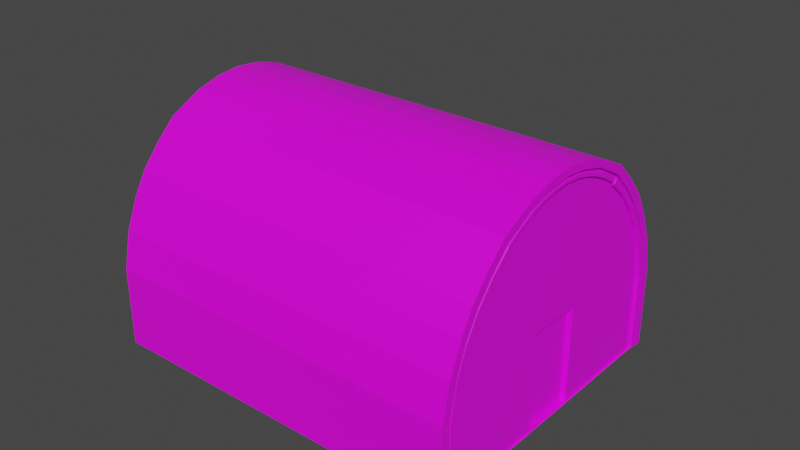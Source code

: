 # Source: 2.blend  (saved by Blender 2.93.21; exported with 4.5.12 LTS)
import bpy
from mathutils import Matrix  # noqa: F401  (used for matrix-valued properties, if any)

bpy.ops.wm.read_factory_settings(use_empty=True)
scene = bpy.context.scene
scene.name = 'Scene'

# ---- collections
col_collection = bpy.data.collections.new('Collection'); scene.collection.children.link(col_collection)

# ---- images (referenced by path relative to the original .blend; pixels are not part of the script)
import os
ASSET_DIR = os.environ.get("B2B_ASSET_DIR", "")  # directory of the original .blend (textures are referenced by path, not embedded)
HERE = os.path.dirname(os.path.abspath(__file__))  # packed textures are extracted next to this script under _unpacked/

def load_image(name, relpath, width, height, colorspace="sRGB"):
    """Load a texture the original file referenced (path relative to the .blend, or extracted next to this script)."""
    p = next((c for c in (os.path.join(HERE, relpath), os.path.join(ASSET_DIR, relpath)) if relpath and os.path.exists(c)), "")
    if p:
        img = bpy.data.images.load(p, check_existing=True)
        img.name = name
    else:  # same state as the original file: an image datablock whose file is absent (Cycles renders it pink)
        img = bpy.data.images.new(name, width, height)
        img.source = "FILE"
        img.filepath = "//" + (relpath or name)
    img.colorspace_settings.name = colorspace
    return img
img_vafi_metallikon_epifaneion_bg_jpg = load_image('vafi-metallikon-epifaneion-bg.jpg', 'vafi-metallikon-epifaneion-bg.jpg', 1024, 1024, 'sRGB')
img_jpg = load_image('доски.jpg', 'доски.jpg', 1024, 1024, 'sRGB')
img_png = load_image('текстура земли.png', 'текстура земли.png', 1024, 1024, 'sRGB')
img_2022_12_03_173741_png = load_image('Снимок экрана 2022-12-03 173741.png', 'Снимок экрана 2022-12-03 173741.png', 1024, 1024, 'sRGB')
img_doora_png = load_image('doora.png', 'doora.png', 1024, 1024, 'sRGB')

# ---- materials (node trees are filled in below, after node groups)
mat_material_001 = bpy.data.materials.new('Material.001')
mat_material_001.use_transparent_shadow = False
mat_material = bpy.data.materials.new('Material')
mat_material.alpha_threshold = 0.0
mat_material.use_transparent_shadow = False
mat_material.line_color = (0.0, 0.0, 0.0, 1.0)
mat_material_002 = bpy.data.materials.new('Material.002')
mat_material_002.use_transparent_shadow = False
mat_material_004 = bpy.data.materials.new('Material.004')
mat_material_004.use_transparent_shadow = False
mat_x = bpy.data.materials.new('Материал')
mat_x.use_transparent_shadow = False
mat_001 = bpy.data.materials.new('Материал.001')
mat_001.use_transparent_shadow = False

# ---- material node trees
mat_material_001.use_nodes = True; mat_material_001.node_tree.nodes.clear()
_N = mat_material_001.node_tree.nodes; _L = mat_material_001.node_tree.links
n0 = _N.new('ShaderNodeBsdfPrincipled'); n0.name = 'Principled BSDF'; n0.location = (10, 300)
n0.distribution = 'GGX'
n0.subsurface_method = 'RANDOM_WALK_SKIN'
n0.inputs[3].default_value = 1.45
n0.inputs[27].default_value = (0.0, 0.0, 0.0, 1.0)
n0.inputs[28].default_value = 1.0
n1 = _N.new('ShaderNodeOutputMaterial'); n1.name = 'Material Output'; n1.location = (300, 300)
n2 = _N.new('ShaderNodeTexImage'); n2.name = 'Image Texture'; n2.location = (-364, 83)
n2.image = img_vafi_metallikon_epifaneion_bg_jpg
_L.new(n0.outputs[0], n1.inputs[0])
_L.new(n2.outputs[0], n0.inputs[0])
n1.is_active_output = True
mat_material.use_nodes = True; mat_material.node_tree.nodes.clear()
_N = mat_material.node_tree.nodes; _L = mat_material.node_tree.links
n0 = _N.new('ShaderNodeOutputMaterial'); n0.name = 'Material Output'; n0.location = (300, 300)
n1 = _N.new('ShaderNodeBsdfPrincipled'); n1.name = 'Principled BSDF'; n1.location = (10, 300)
n1.distribution = 'GGX'
n1.subsurface_method = 'BURLEY'
n1.inputs[2].default_value = 0.4
n1.inputs[3].default_value = 1.45
n1.inputs[27].default_value = (0.0, 0.0, 0.0, 1.0)
n1.inputs[28].default_value = 1.0
n2 = _N.new('ShaderNodeTexImage'); n2.name = 'Image Texture'; n2.location = (-325, 230)
n2.image = img_jpg
_L.new(n1.outputs[0], n0.inputs[0])
_L.new(n2.outputs[0], n1.inputs[0])
n0.is_active_output = True
mat_material_002.use_nodes = True; mat_material_002.node_tree.nodes.clear()
_N = mat_material_002.node_tree.nodes; _L = mat_material_002.node_tree.links
n0 = _N.new('ShaderNodeBsdfPrincipled'); n0.name = 'Principled BSDF'; n0.location = (10, 300)
n0.distribution = 'GGX'
n0.subsurface_method = 'BURLEY'
n0.inputs[3].default_value = 1.45
n0.inputs[27].default_value = (0.0, 0.0, 0.0, 1.0)
n0.inputs[28].default_value = 1.0
n1 = _N.new('ShaderNodeOutputMaterial'); n1.name = 'Material Output'; n1.location = (300, 300)
n2 = _N.new('ShaderNodeTexImage'); n2.name = 'Image Texture'; n2.location = (-392, 283)
n2.image = img_png
_L.new(n0.outputs[0], n1.inputs[0])
_L.new(n2.outputs[0], n0.inputs[0])
n1.is_active_output = True
mat_material_004.use_nodes = True; mat_material_004.node_tree.nodes.clear()
_N = mat_material_004.node_tree.nodes; _L = mat_material_004.node_tree.links
n0 = _N.new('ShaderNodeOutputMaterial'); n0.name = 'Material Output'; n0.location = (309, 293)
n1 = _N.new('ShaderNodeBsdfPrincipled'); n1.name = 'Principled BSDF'; n1.location = (10, 300)
n1.distribution = 'GGX'
n1.subsurface_method = 'BURLEY'
n1.inputs[3].default_value = 1.45
n1.inputs[27].default_value = (0.0, 0.0, 0.0, 1.0)
n1.inputs[28].default_value = 1.0
n2 = _N.new('ShaderNodeTexImage'); n2.name = 'Image Texture'; n2.location = (-389, 293)
n2.image = img_2022_12_03_173741_png
_L.new(n1.outputs[0], n0.inputs[0])
_L.new(n2.outputs[0], n1.inputs[0])
n0.is_active_output = True
mat_x.use_nodes = True; mat_x.node_tree.nodes.clear()
_N = mat_x.node_tree.nodes; _L = mat_x.node_tree.links
n0 = _N.new('ShaderNodeBsdfPrincipled'); n0.name = 'Principled BSDF'; n0.location = (10, 300)
n0.distribution = 'GGX'
n0.subsurface_method = 'BURLEY'
n0.inputs[3].default_value = 1.45
n0.inputs[27].default_value = (0.0, 0.0, 0.0, 1.0)
n0.inputs[28].default_value = 1.0
n1 = _N.new('ShaderNodeOutputMaterial'); n1.name = 'Material Output'; n1.location = (300, 300)
n2 = _N.new('ShaderNodeTexImage'); n2.name = 'Изображение-текстура'; n2.location = (-361, 254)
n2.image = img_vafi_metallikon_epifaneion_bg_jpg
_L.new(n0.outputs[0], n1.inputs[0])
_L.new(n2.outputs[0], n0.inputs[0])
n1.is_active_output = True
mat_001.use_nodes = True; mat_001.node_tree.nodes.clear()
_N = mat_001.node_tree.nodes; _L = mat_001.node_tree.links
n0 = _N.new('ShaderNodeBsdfPrincipled'); n0.name = 'Principled BSDF'; n0.location = (10, 300)
n0.distribution = 'GGX'
n0.subsurface_method = 'BURLEY'
n0.inputs[3].default_value = 1.45
n0.inputs[27].default_value = (0.0, 0.0, 0.0, 1.0)
n0.inputs[28].default_value = 1.0
n1 = _N.new('ShaderNodeOutputMaterial'); n1.name = 'Material Output'; n1.location = (300, 300)
n2 = _N.new('ShaderNodeTexImage'); n2.name = 'Изображение-текстура'; n2.location = (-299, 198)
n2.image = img_doora_png
_L.new(n0.outputs[0], n1.inputs[0])
_L.new(n2.outputs[0], n0.inputs[0])
n1.is_active_output = True

# ---- world
world_world = bpy.data.worlds.new('World'); scene.world = world_world
world_world.use_nodes = True; world_world.node_tree.nodes.clear()
_N = world_world.node_tree.nodes; _L = world_world.node_tree.links
n0 = _N.new('ShaderNodeOutputWorld'); n0.name = 'World Output'; n0.location = (300, 300)
n1 = _N.new('ShaderNodeBackground'); n1.name = 'Background'; n1.location = (10, 300)
n1.inputs[0].default_value = (0.05088, 0.05088, 0.05088, 1.0)
_L.new(n1.outputs[0], n0.inputs[0])
n0.is_active_output = True
world_world.color = (0.05088, 0.05088, 0.05088)
world_world.use_sun_shadow = False
world_world.sun_shadow_jitter_overblur = 0.0

# ---- meshes
me_cube = bpy.data.meshes.new('Cube')
me_cube.from_pydata([(0.07132, -2.715, 1.521), (0.07132, -2.715, -0.01847), (0.07132, -2.858, 1.521), (0.07132, -2.858, -0.01847), (-0.07132, -2.715, 1.521), (-0.07132, -2.715, -0.01847), (-0.07132, -2.858, 1.521), (-0.07132, -2.858, -0.01847), (0.07132, -1.53, 3.939), (-0.07132, -1.53, 3.939), (0.07132, -1.459, 3.816), (-0.07132, -1.459, 3.816), (-0.07132, -2.582, 2.197), (0.07132, -2.582, 2.197), (0.07132, -2.715, 2.232), (-0.07132, -2.715, 2.232), (-0.07132, -2.162, 3.085), (0.07132, -2.265, 3.164), (0.07132, -2.162, 3.085), (-0.07132, -2.265, 3.164), (-0.07132, -1.842, 3.474), (0.07132, -1.929, 3.575), (0.07132, -1.842, 3.474), (-0.07132, -1.929, 3.575), (0.07132, -2.404, 2.665), (-0.07132, -2.522, 2.722), (-0.07132, -2.404, 2.665), (0.07132, -2.522, 2.722), (0.05376, -1.543, 3.913), (-0.05376, -1.538, 3.907), (0.05376, -1.489, 3.82), (-0.05376, -1.484, 3.814), (0.05376, -0.9601, 4.241), (-0.05376, -0.9601, 4.241), (0.05376, -0.9193, 4.142), (-0.05376, -0.9193, 4.142), (-0.05376, -1.213, 3.995), (0.05376, -1.213, 3.995), (0.05376, -1.26, 4.091), (-0.05376, -1.26, 4.091), (0.05376, 0.0, 4.437), (-0.05376, 0.0, 4.437), (0.05376, 0.0, 4.338), (-0.05376, 0.0, 4.338), (-0.05376, -0.6357, 4.242), (-0.05376, -0.3292, 4.315), (0.05376, -0.3292, 4.315), (0.05376, -0.6357, 4.242), (0.05376, -0.3428, 4.414), (0.05376, -0.6629, 4.342), (-0.05376, -0.6629, 4.342), (-0.05376, -0.3428, 4.414)], [], [(22, 20, 11, 10), (3, 2, 6, 7), (7, 6, 4, 5), (5, 1, 3, 7), (1, 0, 2, 3), (5, 4, 0, 1), (10, 11, 9, 8), (23, 21, 8, 9), (20, 23, 9, 11), (21, 22, 10, 8), (2, 0, 13, 14), (4, 6, 15, 12), (6, 2, 14, 15), (0, 4, 12, 13), (27, 24, 18, 17), (26, 25, 19, 16), (25, 27, 17, 19), (24, 26, 16, 18), (17, 18, 22, 21), (16, 19, 23, 20), (19, 17, 21, 23), (18, 16, 20, 22), (13, 12, 26, 24), (15, 14, 27, 25), (12, 15, 25, 26), (14, 13, 24, 27), (30, 28, 29, 31), (46, 45, 43, 42), (37, 36, 35, 34), (38, 37, 34, 32), (36, 39, 33, 35), (39, 38, 32, 33), (29, 28, 38, 39), (31, 29, 39, 36), (28, 30, 37, 38), (30, 31, 36, 37), (48, 46, 42, 40), (45, 51, 41, 43), (51, 48, 40, 41), (33, 32, 49, 50), (50, 49, 48, 51), (35, 33, 50, 44), (44, 50, 51, 45), (32, 34, 47, 49), (49, 47, 46, 48), (34, 35, 44, 47), (47, 44, 45, 46)])
_uv = me_cube.uv_layers.new(name='UVMap')
_uv.uv.foreach_set('vector', [0.27, 0.1831, 0.2869, 0.1829, 0.2869, 0.2938, 0.2701, 0.294, 0.1929, 0.6132, 0.1927, 0.257, 0.2095, 0.2569, 0.2097, 0.6131, 0.1496, 1.0, 0.09299, 0.6495, 0.109, 0.6388, 0.1657, 0.9894, 0.1818, 0.4238, 0.1818, 0.458, 0.1657, 0.458, 0.1657, 0.4239, 0.08283, 0.01064, 0.02617, 0.3612, 0.01016, 0.3505, 0.06681, 0.0, 0.2363, 0.6014, 0.2363, 0.2452, 0.2531, 0.2452, 0.2531, 0.6014, 0.1657, 0.4238, 0.1657, 0.3896, 0.1819, 0.3896, 0.1819, 0.4238, 0.27, 0.1246, 0.2531, 0.1246, 0.2532, 0.0, 0.27, 7.932e-05, 0.1352, 0.1291, 0.1217, 0.1125, 0.1531, 0.0, 0.1657, 0.02276, 0.03888, 0.8875, 0.05237, 0.8709, 0.08283, 0.9772, 0.07026, 1.0, 0.01016, 0.3505, 0.02617, 0.3612, 0.01627, 0.525, 0.0, 0.523, 0.109, 0.6388, 0.09299, 0.6495, 0.08283, 0.477, 0.09909, 0.475, 0.2095, 0.2569, 0.1927, 0.257, 0.1927, 0.1014, 0.2096, 0.1012, 0.2531, 0.2452, 0.2363, 0.2452, 0.2363, 0.0971, 0.2531, 0.0971, 0.003746, 0.649, 0.01909, 0.6447, 0.03073, 0.7585, 0.01631, 0.7689, 0.1019, 0.3553, 0.08657, 0.351, 0.09913, 0.2311, 0.1136, 0.2415, 0.27, 0.3436, 0.2532, 0.3435, 0.2531, 0.2407, 0.27, 0.2408, 0.2701, 0.0001409, 0.2869, 0.0, 0.2869, 0.08345, 0.27, 0.08359, 0.01631, 0.7689, 0.03073, 0.7585, 0.05237, 0.8709, 0.03888, 0.8875, 0.1136, 0.2415, 0.09913, 0.2311, 0.1217, 0.1125, 0.1352, 0.1291, 0.27, 0.2408, 0.2531, 0.2407, 0.2531, 0.1246, 0.27, 0.1246, 0.27, 0.08359, 0.2869, 0.08345, 0.2869, 0.1829, 0.27, 0.1831, 0.2531, 0.0971, 0.2363, 0.0971, 0.2363, 0.0, 0.2531, 0.0, 0.2096, 0.1012, 0.1927, 0.1014, 0.1929, 0.0001326, 0.2097, 0.0, 0.09909, 0.475, 0.08283, 0.477, 0.08657, 0.351, 0.1019, 0.3553, 0.0, 0.523, 0.01627, 0.525, 0.01909, 0.6447, 0.003746, 0.649, 0.2097, 0.3921, 0.222, 0.3904, 0.222, 0.4163, 0.2097, 0.4179, 0.2997, 0.2999, 0.3124, 0.2999, 0.3125, 0.3772, 0.2998, 0.3772, 0.2997, 0.0753, 0.3124, 0.07529, 0.3124, 0.1526, 0.2997, 0.1526, 0.2149, 0.07812, 0.2275, 0.08126, 0.2224, 0.1592, 0.2097, 0.1578, 0.1832, 0.3092, 0.1707, 0.3122, 0.1657, 0.2325, 0.1783, 0.2312, 0.2997, 0.3068, 0.287, 0.3068, 0.2869, 0.2264, 0.2996, 0.2264, 0.2997, 0.386, 0.287, 0.3866, 0.287, 0.3068, 0.2997, 0.3068, 0.1927, 0.3849, 0.1802, 0.3896, 0.1707, 0.3122, 0.1832, 0.3092, 0.2238, 0.0, 0.2363, 0.004879, 0.2275, 0.08126, 0.2149, 0.07812, 0.2998, 0.0, 0.3125, 0.0008881, 0.3124, 0.07529, 0.2997, 0.0753, 0.2144, 0.3111, 0.226, 0.3063, 0.2363, 0.3826, 0.2252, 0.3904, 0.1823, 0.08412, 0.1706, 0.07926, 0.1816, 0.0, 0.1927, 0.007926, 0.2997, 0.07575, 0.287, 0.07577, 0.287, 1.845e-05, 0.2997, 0.0, 0.2996, 0.2264, 0.2869, 0.2264, 0.2869, 0.1521, 0.2996, 0.152, 0.2996, 0.152, 0.2869, 0.1521, 0.287, 0.07577, 0.2997, 0.07575, 0.1783, 0.2312, 0.1657, 0.2325, 0.1662, 0.1574, 0.1783, 0.1592, 0.1783, 0.1592, 0.1662, 0.1574, 0.1706, 0.07926, 0.1823, 0.08412, 0.2097, 0.1578, 0.2224, 0.1592, 0.2223, 0.2313, 0.2101, 0.2329, 0.2101, 0.2329, 0.2223, 0.2313, 0.226, 0.3063, 0.2144, 0.3111, 0.2997, 0.1526, 0.3124, 0.1526, 0.3124, 0.2245, 0.2997, 0.2245, 0.2997, 0.2245, 0.3124, 0.2245, 0.3124, 0.2999, 0.2997, 0.2999])
me_cube.materials.append(mat_material_001)
me_cube.use_remesh_preserve_volume = False
me_cube.use_remesh_preserve_attributes = False
me_cube.use_mirror_vertex_groups = False
me_cube.update()
me_001 = bpy.data.meshes.new('Куб.001')
me_001.from_pydata([(-1.417, -2.561, 2.586), (-1.417, -2.525, 2.675), (-1.417, -2.472, 2.551), (-1.417, -2.437, 2.639), (-0.04169, -2.561, 2.586), (-0.04169, -2.525, 2.675), (-0.04169, -2.472, 2.551), (-0.04169, -2.437, 2.639)], [], [(0, 1, 3, 2), (2, 3, 7, 6), (6, 7, 5, 4), (4, 5, 1, 0), (2, 6, 4, 0), (7, 3, 1, 5)])
_uv = me_001.uv_layers.new(name='UVКарта')
_uv.uv.foreach_set('vector', [0.3125, 0.06918, 0.3125, 0.1384, 0.25, 0.1384, 0.25, 0.06918, 0.125, 0.0, 0.1875, 0.0, 0.1875, 1.0, 0.125, 1.0, 0.3125, 0.06918, 0.25, 0.06918, 0.25, 0.0, 0.3125, 1.733e-07, 0.0, 1.083e-08, 0.0625, 0.0, 0.0625, 1.0, 1.566e-07, 1.0, 0.1875, 1.0, 0.1875, 1.083e-08, 0.25, 0.0, 0.25, 1.0, 0.0625, 1.0, 0.0625, 0.0, 0.125, 0.0, 0.125, 1.0])
me_001.materials.append(mat_material_001)
me_001.use_remesh_fix_poles = True
me_001.use_remesh_preserve_attributes = False
me_001.use_mirror_x = True
me_001.update()
me_cube_001 = bpy.data.meshes.new('Cube.001')
me_cube_001.from_pydata([(-7.228, 0.0, 4.491), (0.07132, 0.0, 4.491), (0.07132, -0.4494, 4.445), (-7.228, -0.4494, 4.445), (-7.228, -0.9738, 4.304), (0.07132, -0.9738, 4.304), (0.07132, -2.867, 1.521), (0.07132, -2.867, -0.02146), (-7.228, -2.867, 1.521), (-7.228, -2.867, -0.02146), (0.07132, -1.567, 3.975), (-7.228, -1.567, 3.975), (0.07132, -2.715, 2.232), (-7.228, -2.715, 2.232), (0.07132, -2.274, 3.173), (-7.228, -2.274, 3.173), (0.07132, -1.938, 3.584), (-7.228, -1.938, 3.584), (-7.228, -2.531, 2.731), (0.07132, -2.531, 2.731), (-7.228, 0.0, 4.636), (0.07132, 0.0, 4.636), (0.07132, -0.4819, 4.59), (-7.228, -0.4819, 4.59), (-7.228, -0.9932, 4.449), (0.07132, -0.9932, 4.449), (0.07132, -3.038, 1.548), (0.07132, -3.038, -0.02146), (-7.228, -3.038, 1.548), (-7.228, -3.038, -0.02146), (0.07132, -1.645, 4.12), (-7.228, -1.645, 4.12), (0.07132, -2.886, 2.279), (-7.228, -2.886, 2.279), (0.07132, -2.392, 3.319), (-7.228, -2.392, 3.319), (0.07132, -2.043, 3.729), (-7.228, -2.043, 3.729), (-7.228, -2.642, 2.876), (0.07132, -2.642, 2.876), (-1.462, 0.0, 4.491), (-2.995, 0.0, 4.491), (-4.528, 0.0, 4.491), (-6.061, 0.0, 4.491), (-1.462, -0.4494, 4.445), (-2.995, -0.4494, 4.445), (-4.528, -0.4494, 4.445), (-6.061, -0.4494, 4.445), (-1.462, -0.9738, 4.304), (-2.995, -0.9738, 4.304), (-4.528, -0.9738, 4.304), (-6.061, -0.9738, 4.304), (-1.462, -2.867, 1.521), (-2.995, -2.867, 1.521), (-4.528, -2.867, 1.521), (-6.061, -2.867, 1.521), (-6.061, -2.867, -0.02146), (-4.528, -2.867, -0.02146), (-2.995, -2.867, -0.02146), (-1.462, -2.867, -0.02146), (-1.462, -1.567, 3.975), (-2.995, -1.567, 3.975), (-4.528, -1.567, 3.975), (-6.061, -1.567, 3.975), (-1.462, -2.715, 2.232), (-2.995, -2.715, 2.232), (-4.528, -2.715, 2.232), (-6.061, -2.715, 2.232), (-1.462, -2.274, 3.173), (-2.995, -2.274, 3.173), (-4.528, -2.274, 3.173), (-6.061, -2.274, 3.173), (-1.462, -1.938, 3.584), (-2.995, -1.938, 3.584), (-4.528, -1.938, 3.584), (-6.061, -1.938, 3.584), (-1.462, -2.531, 2.731), (-2.995, -2.531, 2.731), (-4.528, -2.531, 2.731), (-6.061, -2.531, 2.731), (-1.462, 0.0, 4.636), (-2.995, 0.0, 4.636), (-4.528, 0.0, 4.636), (-6.061, 0.0, 4.636), (-1.462, -0.4819, 4.59), (-2.995, -0.4819, 4.59), (-4.528, -0.4819, 4.59), (-6.061, -0.4819, 4.59), (-1.462, -0.9932, 4.449), (-2.995, -0.9932, 4.449), (-4.528, -0.9932, 4.449), (-6.061, -0.9932, 4.449), (-1.462, -3.038, 1.548), (-2.995, -3.038, 1.548), (-4.528, -3.038, 1.548), (-6.061, -3.038, 1.548), (-6.061, -3.038, -0.02146), (-4.528, -3.038, -0.02146), (-2.995, -3.038, -0.02146), (-1.462, -3.038, -0.02146), (-1.462, -1.645, 4.12), (-2.995, -1.645, 4.12), (-4.528, -1.645, 4.12), (-6.061, -1.645, 4.12), (-1.462, -2.886, 2.279), (-2.995, -2.886, 2.279), (-4.528, -2.886, 2.279), (-6.061, -2.886, 2.279), (-1.462, -2.392, 3.319), (-2.995, -2.392, 3.319), (-4.528, -2.392, 3.319), (-6.061, -2.392, 3.319), (-1.462, -2.043, 3.729), (-2.995, -2.043, 3.729), (-4.528, -2.043, 3.729), (-6.061, -2.043, 3.729), (-1.462, -2.642, 2.876), (-2.995, -2.642, 2.876), (-4.528, -2.642, 2.876), (-6.061, -2.642, 2.876)], [], [(60, 48, 5, 10), (44, 40, 1, 2), (48, 44, 2, 5), (56, 9, 8, 55), (72, 60, 10, 16), (52, 64, 12, 6), (76, 68, 14, 19), (68, 72, 16, 14), (64, 76, 19, 12), (100, 30, 25, 88), (84, 22, 21, 80), (88, 25, 22, 84), (96, 95, 28, 29), (112, 36, 30, 100), (92, 26, 32, 104), (116, 39, 34, 108), (108, 34, 36, 112), (104, 32, 39, 116), (13, 8, 28, 33), (2, 1, 21, 22), (11, 17, 37, 31), (6, 12, 32, 26), (8, 9, 29, 28), (18, 13, 33, 38), (7, 6, 26, 27), (15, 18, 38, 35), (4, 11, 31, 24), (12, 19, 39, 32), (10, 5, 25, 30), (19, 14, 34, 39), (59, 7, 27, 99), (0, 3, 23, 20), (17, 15, 35, 37), (5, 2, 22, 25), (16, 10, 30, 36), (3, 4, 24, 23), (14, 16, 36, 34), (9, 56, 96, 29), (56, 57, 97, 96), (57, 58, 98, 97), (58, 59, 99, 98), (33, 107, 119, 38), (107, 106, 118, 119), (106, 105, 117, 118), (105, 104, 116, 117), (35, 111, 115, 37), (111, 110, 114, 115), (110, 109, 113, 114), (109, 108, 112, 113), (38, 119, 111, 35), (119, 118, 110, 111), (118, 117, 109, 110), (117, 116, 108, 109), (28, 95, 107, 33), (95, 94, 106, 107), (94, 93, 105, 106), (93, 92, 104, 105), (37, 115, 103, 31), (115, 114, 102, 103), (114, 113, 101, 102), (113, 112, 100, 101), (27, 26, 92, 99), (99, 92, 93, 98), (98, 93, 94, 97), (97, 94, 95, 96), (24, 91, 87, 23), (91, 90, 86, 87), (90, 89, 85, 86), (89, 88, 84, 85), (23, 87, 83, 20), (87, 86, 82, 83), (86, 85, 81, 82), (85, 84, 80, 81), (31, 103, 91, 24), (103, 102, 90, 91), (102, 101, 89, 90), (101, 100, 88, 89), (13, 18, 79, 67), (67, 79, 78, 66), (66, 78, 77, 65), (65, 77, 76, 64), (15, 17, 75, 71), (71, 75, 74, 70), (70, 74, 73, 69), (69, 73, 72, 68), (18, 15, 71, 79), (79, 71, 70, 78), (78, 70, 69, 77), (77, 69, 68, 76), (8, 13, 67, 55), (55, 67, 66, 54), (54, 66, 65, 53), (53, 65, 64, 52), (17, 11, 63, 75), (75, 63, 62, 74), (74, 62, 61, 73), (73, 61, 60, 72), (7, 59, 52, 6), (59, 58, 53, 52), (58, 57, 54, 53), (57, 56, 55, 54), (4, 3, 47, 51), (51, 47, 46, 50), (50, 46, 45, 49), (49, 45, 44, 48), (3, 0, 43, 47), (47, 43, 42, 46), (46, 42, 41, 45), (45, 41, 40, 44), (11, 4, 51, 63), (63, 51, 50, 62), (62, 50, 49, 61), (61, 49, 48, 60)])
_uv = me_cube_001.uv_layers.new(name='UVMap')
_uv.uv.foreach_set('vector', [-2.985, -0.9157, -2.985, -0.3307, -4.052, -0.3307, -4.052, -0.9157, -2.985, 0.1492, -2.985, 0.5414, -4.052, 0.5414, -4.052, 0.1492, -2.985, -0.3307, -2.985, 0.1492, -4.052, 0.1492, -4.052, -0.3307, 0.1865, -0.7345, 1.253, -0.7345, 1.253, 0.5786, 0.1865, 0.5786, -2.985, 3.832, -2.985, 4.253, -4.052, 4.253, -4.052, 3.832, -2.985, 1.854, -2.985, 2.496, -4.052, 2.496, -4.052, 1.854, -2.985, 2.964, -2.985, 3.402, -4.052, 3.402, -4.052, 2.964, -2.985, 3.402, -2.985, 3.832, -4.052, 3.832, -4.052, 3.402, -2.985, 2.496, -2.985, 2.964, -4.052, 2.964, -4.052, 2.496, 0.625, 0.8, 0.625, 0.75, 0.625, 0.75, 0.625, 0.8, 0.625, 0.8, 0.625, 0.75, 0.625, 0.75, 0.625, 0.8, 0.625, 0.8, 0.625, 0.75, 0.625, 0.75, 0.625, 0.8, 0.375, 0.95, 0.625, 0.95, 0.625, 1.0, 0.375, 1.0, 0.625, 0.8, 0.625, 0.75, 0.625, 0.75, 0.625, 0.8, 0.625, 0.8, 0.625, 0.75, 0.625, 0.75, 0.625, 0.8, 0.625, 0.8, 0.625, 0.75, 0.625, 0.75, 0.625, 0.8, 0.625, 0.8, 0.625, 0.75, 0.625, 0.75, 0.625, 0.8, 0.625, 0.8, 0.625, 0.75, 0.625, 0.75, 0.625, 0.8, 0.625, 1.0, 0.625, 1.0, 0.625, 1.0, 0.625, 1.0, 0.625, 0.75, 0.625, 0.75, 0.625, 0.75, 0.625, 0.75, 0.625, 1.0, 0.625, 1.0, 0.625, 1.0, 0.625, 1.0, 0.625, 0.75, 0.625, 0.75, 0.625, 0.75, 0.625, 0.75, 0.625, 1.0, 0.375, 1.0, 0.375, 1.0, 0.625, 1.0, 0.625, 1.0, 0.625, 1.0, 0.625, 1.0, 0.625, 1.0, 0.375, 0.75, 0.625, 0.75, 0.625, 0.75, 0.375, 0.75, 0.625, 1.0, 0.625, 1.0, 0.625, 1.0, 0.625, 1.0, 0.625, 1.0, 0.625, 1.0, 0.625, 1.0, 0.625, 1.0, 0.625, 0.75, 0.625, 0.75, 0.625, 0.75, 0.625, 0.75, 0.625, 0.75, 0.625, 0.75, 0.625, 0.75, 0.625, 0.75, 0.625, 0.75, 0.625, 0.75, 0.625, 0.75, 0.625, 0.75, 0.375, 0.8, 0.375, 0.75, 0.375, 0.75, 0.375, 0.8, 0.625, 1.0, 0.625, 1.0, 0.625, 1.0, 0.625, 1.0, 0.625, 1.0, 0.625, 1.0, 0.625, 1.0, 0.625, 1.0, 0.625, 0.75, 0.625, 0.75, 0.625, 0.75, 0.625, 0.75, 0.625, 0.75, 0.625, 0.75, 0.625, 0.75, 0.625, 0.75, 0.625, 1.0, 0.625, 1.0, 0.625, 1.0, 0.625, 1.0, 0.625, 0.75, 0.625, 0.75, 0.625, 0.75, 0.625, 0.75, 0.375, 1.0, 0.375, 0.95, 0.375, 0.95, 0.375, 1.0, 0.375, 0.95, 0.375, 0.9, 0.375, 0.9, 0.375, 0.95, 0.375, 0.9, 0.375, 0.85, 0.375, 0.85, 0.375, 0.9, 0.375, 0.85, 0.375, 0.8, 0.375, 0.8, 0.375, 0.85, 0.625, 1.0, 0.625, 0.95, 0.625, 0.95, 0.625, 1.0, 0.625, 0.95, 0.625, 0.9, 0.625, 0.9, 0.625, 0.95, 0.625, 0.9, 0.625, 0.85, 0.625, 0.85, 0.625, 0.9, 0.625, 0.85, 0.625, 0.8, 0.625, 0.8, 0.625, 0.85, 0.625, 1.0, 0.625, 0.95, 0.625, 0.95, 0.625, 1.0, 0.625, 0.95, 0.625, 0.9, 0.625, 0.9, 0.625, 0.95, 0.625, 0.9, 0.625, 0.85, 0.625, 0.85, 0.625, 0.9, 0.625, 0.85, 0.625, 0.8, 0.625, 0.8, 0.625, 0.85, 0.625, 1.0, 0.625, 0.95, 0.625, 0.95, 0.625, 1.0, 0.625, 0.95, 0.625, 0.9, 0.625, 0.9, 0.625, 0.95, 0.625, 0.9, 0.625, 0.85, 0.625, 0.85, 0.625, 0.9, 0.625, 0.85, 0.625, 0.8, 0.625, 0.8, 0.625, 0.85, 0.625, 1.0, 0.625, 0.95, 0.625, 0.95, 0.625, 1.0, 0.625, 0.95, 0.625, 0.9, 0.625, 0.9, 0.625, 0.95, 0.625, 0.9, 0.625, 0.85, 0.625, 0.85, 0.625, 0.9, 0.625, 0.85, 0.625, 0.8, 0.625, 0.8, 0.625, 0.85, 0.625, 1.0, 0.625, 0.95, 0.625, 0.95, 0.625, 1.0, 0.625, 0.95, 0.625, 0.9, 0.625, 0.9, 0.625, 0.95, 0.625, 0.9, 0.625, 0.85, 0.625, 0.85, 0.625, 0.9, 0.625, 0.85, 0.625, 0.8, 0.625, 0.8, 0.625, 0.85, 0.375, 0.75, 0.625, 0.75, 0.625, 0.8, 0.375, 0.8, 0.375, 0.8, 0.625, 0.8, 0.625, 0.85, 0.375, 0.85, 0.375, 0.85, 0.625, 0.85, 0.625, 0.9, 0.375, 0.9, 0.375, 0.9, 0.625, 0.9, 0.625, 0.95, 0.375, 0.95, 0.625, 1.0, 0.625, 0.95, 0.625, 0.95, 0.625, 1.0, 0.625, 0.95, 0.625, 0.9, 0.625, 0.9, 0.625, 0.95, 0.625, 0.9, 0.625, 0.85, 0.625, 0.85, 0.625, 0.9, 0.625, 0.85, 0.625, 0.8, 0.625, 0.8, 0.625, 0.85, 0.625, 1.0, 0.625, 0.95, 0.625, 0.95, 0.625, 1.0, 0.625, 0.95, 0.625, 0.9, 0.625, 0.9, 0.625, 0.95, 0.625, 0.9, 0.625, 0.85, 0.625, 0.85, 0.625, 0.9, 0.625, 0.85, 0.625, 0.8, 0.625, 0.8, 0.625, 0.85, 0.625, 1.0, 0.625, 0.95, 0.625, 0.95, 0.625, 1.0, 0.625, 0.95, 0.625, 0.9, 0.625, 0.9, 0.625, 0.95, 0.625, 0.9, 0.625, 0.85, 0.625, 0.85, 0.625, 0.9, 0.625, 0.85, 0.625, 0.8, 0.625, 0.8, 0.625, 0.85, 1.253, 1.22, 1.253, 1.689, 0.1865, 1.689, 0.1865, 1.22, 1.079, 0.1409, 1.079, 0.6096, 0.01177, 0.6096, 0.01177, 0.1409, -0.994, 2.381, -0.994, 2.85, -2.061, 2.85, -2.061, 2.381, -3.014, -0.4341, -3.014, -0.9027, -1.947, -0.9027, -1.947, -0.4341, 1.253, 2.126, 1.253, 2.556, 0.1865, 2.556, 0.1865, 2.126, 1.079, 1.047, 1.079, 1.477, 0.01177, 1.477, 0.01177, 1.047, -0.994, 3.287, -0.994, 3.717, -2.061, 3.717, -2.061, 3.287, -3.014, -1.341, -3.014, -1.77, -1.947, -1.77, -1.947, -1.341, 1.253, 1.689, 1.253, 2.126, 0.1865, 2.126, 0.1865, 1.689, 1.079, 0.6096, 1.079, 1.047, 0.01177, 1.047, 0.01177, 0.6096, -0.994, 2.85, -0.994, 3.287, -2.061, 3.287, -2.061, 2.85, -3.014, -0.9027, -3.014, -1.341, -1.947, -1.341, -1.947, -0.9027, 1.253, 0.5786, 1.253, 1.22, 0.1865, 1.22, 0.1865, 0.5786, 1.079, -0.5004, 1.079, 0.1409, 0.01177, 0.1409, 0.01177, -0.5004, -0.994, 1.74, -0.994, 2.381, -2.061, 2.381, -2.061, 1.74, -3.014, 0.2073, -3.014, -0.4341, -1.947, -0.4341, -1.947, 0.2073, 1.253, 2.556, 1.253, 2.977, 0.1865, 2.977, 0.1865, 2.556, 1.079, 1.477, 1.079, 1.898, 0.01177, 1.898, 0.01177, 1.477, -0.994, 3.717, -0.994, 4.138, -2.061, 4.138, -2.061, 3.717, -3.014, -1.77, -3.014, -2.192, -1.947, -2.192, -1.947, -1.77, -4.052, 0.5414, -2.985, 0.5414, -2.985, 1.854, -4.052, 1.854, -1.947, 1.52, -3.014, 1.52, -3.014, 0.2073, -1.947, 0.2073, -2.061, 0.4265, -0.994, 0.4265, -0.994, 1.74, -2.061, 1.74, 0.01177, -1.813, 1.079, -1.813, 1.079, -0.5004, 0.01177, -0.5004, 1.253, -1.607, 1.253, -1.127, 0.1865, -1.127, 0.1865, -1.607, 1.079, -2.686, 1.079, -2.206, 0.01177, -2.206, 0.01177, -2.686, -0.994, -0.4456, -0.994, 0.03432, -2.061, 0.03432, -2.061, -0.4456, -3.014, 2.392, -3.014, 1.913, -1.947, 1.913, -1.947, 2.392, 1.253, -1.127, 1.253, -0.7345, 0.1865, -0.7345, 0.1865, -1.127, 1.079, -2.206, 1.079, -1.813, 0.01177, -1.813, 0.01177, -2.206, -0.994, 0.03432, -0.994, 0.4265, -2.061, 0.4265, -2.061, 0.03432, -3.014, 1.913, -3.014, 1.52, -1.947, 1.52, -1.947, 1.913, 1.253, -2.192, 1.253, -1.607, 0.1865, -1.607, 0.1865, -2.192, 1.079, -3.271, 1.079, -2.686, 0.01177, -2.686, 0.01177, -3.271, -0.994, -1.031, -0.994, -0.4456, -2.061, -0.4456, -2.061, -1.031, -3.014, 2.977, -3.014, 2.392, -1.947, 2.392, -1.947, 2.977])
me_cube_001.materials.append(mat_material)
me_cube_001.materials.append(mat_material_002)
me_cube_001.use_remesh_preserve_volume = False
me_cube_001.use_remesh_preserve_attributes = False
me_cube_001.use_mirror_vertex_groups = False
me_cube_001.update()
me_cube_002 = bpy.data.meshes.new('Cube.002')
me_cube_002.from_pydata([(-7.296, 2.847, 0.0), (0.05006, 2.847, 0.0), (-7.296, 0.0, 0.0), (0.05006, 0.0, 0.0), (-7.296, -2.847, 0.0), (0.05006, -2.847, 0.0)], [], [(2, 3, 1, 0), (2, 4, 5, 3)])
me_cube_002.polygons.foreach_set('material_index', [1, 1])
_uv = me_cube_002.uv_layers.new(name='UVMap')
_uv.uv.foreach_set('vector', [0.001214, 0.5043, 0.9934, 0.5043, 0.9934, 1.008, 0.001214, 1.008, 0.001214, 0.5043, 0.001214, 0.0003728, 0.9934, 0.0003727, 0.9934, 0.5043])
me_cube_002.materials.append(mat_material)
me_cube_002.materials.append(mat_material_002)
me_cube_002.use_remesh_preserve_volume = False
me_cube_002.use_remesh_preserve_attributes = False
me_cube_002.use_mirror_vertex_groups = False
me_cube_002.update()
me_cube_004 = bpy.data.meshes.new('Cube.004')
me_cube_004.from_pydata([(0.07132, -0.4494, 4.445), (0.07132, -0.9738, 4.304), (0.07132, -2.867, 1.521), (0.07132, -2.867, -0.02146), (0.07132, -1.567, 3.975), (0.07132, -2.715, 2.232), (0.07132, -2.274, 3.173), (0.07132, -1.938, 3.584), (0.07132, -2.531, 2.731), (0.07132, 0.0, 4.491), (0.07132, 0.4494, 4.445), (0.07132, 0.9738, 4.304), (0.07132, 2.867, 1.521), (0.07132, 2.867, -0.02146), (0.07132, 1.567, 3.975), (0.07132, 2.715, 2.232), (0.07132, 2.274, 3.173), (0.07132, 1.938, 3.584), (0.07132, 2.531, 2.731), (0.07132, -2.791, 1.877), (0.07132, 2.791, 1.877), (0.07132, 0.579, 1.877), (0.07132, -0.579, 1.877), (0.07132, 0.5566, -0.02146), (0.07132, -0.5775, -0.02146), (0.3213, -1.567, 3.975), (0.3213, -0.9738, 4.304), (0.3213, -0.4494, 4.445), (0.3213, 0.0, 4.491), (0.3213, -2.867, 1.521), (0.3213, -2.867, -0.02146), (0.3213, -1.938, 3.584), (0.3213, -2.791, 1.877), (0.3213, -2.715, 2.232), (0.3213, -2.531, 2.731), (0.3213, -2.274, 3.173), (0.3213, 1.567, 3.975), (0.3213, 0.9738, 4.304), (0.3213, 0.4494, 4.445), (0.3213, 2.867, 1.521), (0.3213, 2.867, -0.02146), (0.3213, 1.938, 3.584), (0.3213, 2.791, 1.877), (0.3213, 2.715, 2.232), (0.3213, 2.531, 2.731), (0.3213, 2.274, 3.173), (0.3213, 0.5566, -0.02146), (0.3213, -0.579, 1.877), (0.3213, 0.579, 1.877), (0.3213, -0.5775, -0.02146)], [], [(19, 22, 24, 3, 2), (4, 1, 0, 9, 10, 11, 14, 17, 16, 18, 15, 20, 21, 22, 19, 5, 8, 6, 7), (23, 21, 20, 12, 13), (32, 29, 30, 49, 47), (25, 31, 35, 34, 33, 32, 47, 48, 42, 43, 44, 45, 41, 36, 37, 38, 28, 27, 26), (46, 40, 39, 42, 48), (9, 28, 38, 10), (22, 47, 49, 24), (7, 31, 25, 4), (2, 29, 32, 19), (12, 39, 40, 13), (19, 32, 33, 5), (20, 42, 39, 12), (14, 36, 41, 17), (8, 34, 35, 6), (15, 43, 42, 20), (6, 35, 31, 7), (4, 25, 26, 1), (16, 45, 44, 18), (5, 33, 34, 8), (21, 48, 47, 22), (1, 26, 27, 0), (17, 41, 45, 16), (11, 37, 36, 14), (23, 46, 48, 21), (0, 27, 28, 9), (18, 44, 43, 15), (10, 38, 37, 11), (24, 49, 30, 3), (3, 30, 29, 2), (13, 40, 46, 23)])
_uv = me_cube_004.uv_layers.new(name='UVMap')
_uv.uv.foreach_set('vector', [2.904, 2.124, 0.9951, 2.124, 0.9938, -0.1157, 2.97, -0.1157, 2.97, 1.704, 1.847, 4.6, 1.336, 4.987, 0.8833, 5.154, 0.4954, 5.208, 0.1076, 5.154, -0.345, 4.987, -0.8566, 4.6, -1.177, 4.139, -1.467, 3.654, -1.689, 3.132, -1.848, 2.543, -1.914, 2.124, -0.004239, 2.124, 0.9951, 2.124, 2.904, 2.124, 2.839, 2.543, 2.679, 3.132, 2.458, 3.654, 2.168, 4.139, 0.01505, -0.1157, -0.004239, 2.124, -1.914, 2.124, -1.979, 1.704, -1.979, -0.1157, -1.914, -3.2, -1.979, -3.619, -1.979, -5.439, -0.003024, -5.439, -0.004239, -3.2, -0.8566, -0.7236, -1.177, -1.185, -1.467, -1.67, -1.689, -2.192, -1.848, -2.78, -1.914, -3.2, -0.004239, -3.2, 0.9951, -3.2, 2.904, -3.2, 2.839, -2.78, 2.679, -2.192, 2.458, -1.67, 2.168, -1.185, 1.847, -0.7236, 1.336, -0.3363, 0.8833, -0.1695, 0.4954, -0.1157, 0.1076, -0.1695, -0.345, -0.3363, 0.9758, -5.439, 2.97, -5.439, 2.97, -3.619, 2.904, -3.2, 0.9951, -3.2, -0.6866, 6.014, -0.6866, 5.611, -0.4015, 5.611, -0.4015, 6.014, -0.8403, 6.418, -0.8403, 6.014, 0.3298, 6.014, 0.3298, 6.418, 0.6211, 5.208, 0.6211, 5.611, 0.3294, 5.611, 0.3294, 5.208, 2.02, 5.208, 2.02, 5.611, 1.79, 5.611, 1.79, 5.208, 2.019, 6.014, 2.019, 5.611, 2.97, 5.611, 2.97, 6.014, 1.79, 5.208, 1.79, 5.611, 1.561, 5.611, 1.561, 5.208, 1.79, 6.014, 1.79, 5.611, 2.019, 5.611, 2.019, 6.014, 0.3298, 6.014, 0.3298, 5.611, 0.6213, 5.611, 0.6213, 6.014, 1.228, 5.208, 1.228, 5.611, 0.9203, 5.611, 0.9203, 5.208, 1.56, 6.014, 1.56, 5.611, 1.79, 5.611, 1.79, 6.014, 0.9203, 5.208, 0.9203, 5.611, 0.6211, 5.611, 0.6211, 5.208, -1.638, 6.014, -1.638, 5.611, -1.286, 5.611, -1.286, 6.014, 0.9201, 6.014, 0.9201, 5.611, 1.228, 5.611, 1.228, 6.014, 1.561, 5.208, 1.561, 5.611, 1.228, 5.611, 1.228, 5.208, -0.8403, 6.014, -0.8403, 6.418, -1.571, 6.418, -1.571, 6.014, -1.286, 6.014, -1.286, 5.611, -0.9659, 5.611, -0.9659, 6.014, 0.6213, 6.014, 0.6213, 5.611, 0.9201, 5.611, 0.9201, 6.014, -0.06323, 6.014, -0.06323, 5.611, 0.3298, 5.611, 0.3298, 6.014, 1.525, 6.014, 1.525, 6.418, 0.3522, 6.418, 0.3522, 6.014, -0.9659, 6.014, -0.9659, 5.611, -0.6866, 5.611, -0.6866, 6.014, 1.228, 6.014, 1.228, 5.611, 1.56, 5.611, 1.56, 6.014, -0.4015, 6.014, -0.4015, 5.611, -0.06323, 5.611, -0.06323, 6.014, 2.97, 6.014, 2.97, 6.418, 1.525, 6.418, 1.525, 6.014, 2.97, 5.208, 2.97, 5.611, 2.02, 5.611, 2.02, 5.208, 0.3294, 5.208, 0.3294, 5.611, -1.129, 5.611, -1.129, 5.208])
me_cube_004.materials.append(mat_material_004)
me_cube_004.materials.append(mat_material_002)
me_cube_004.use_remesh_preserve_volume = False
me_cube_004.use_remesh_preserve_attributes = False
me_cube_004.use_mirror_vertex_groups = False
me_cube_004.update()
me_cube_005 = bpy.data.meshes.new('Cube.005')
me_cube_005.from_pydata([(-1.49e-08, 0.02235, 1.862), (-1.49e-08, -1.136, 1.862), (0.0, 0.0, 0.0), (0.0, -1.134, 0.0), (0.05, 0.0, 0.0), (0.05, -1.136, 1.862), (0.05, 0.02235, 1.862), (0.05, -1.134, 0.0)], [], [(1, 3, 7, 5), (0, 1, 5, 6), (2, 0, 6, 4), (3, 2, 4, 7), (0, 2, 3, 1), (6, 5, 7, 4)])
me_cube_005.polygons.foreach_set('material_index', [3, 3, 3, 3, 3, 3])
_uv = me_cube_005.uv_layers.new(name='UVMap')
_uv.uv.foreach_set('vector', [0.02685, 0.7845, 0.02685, 0.2154, 0.0537, 0.2154, 0.0537, 0.7845, 0.08055, 0.2154, 0.08055, 0.5693, 0.0537, 0.5693, 0.0537, 0.2154, 0.02685, 0.2154, 0.02685, 0.7846, 1.639e-07, 0.7846, 0.0, 0.2154, 0.9797, 0.7445, 0.9797, 0.4827, 1.0, 0.4827, 1.0, 0.7445, 0.0, 0.9975, 0.009066, 0.002697, 1.008, 0.002697, 1.004, 1.002, 0.9994, 0.9998, -0.004627, 0.9975, 0.01202, 0.009559, 1.006, 0.007272])
me_cube_005.materials.append(mat_material)
me_cube_005.materials.append(mat_material_002)
me_cube_005.materials.append(mat_x)
me_cube_005.materials.append(mat_001)
me_cube_005.use_remesh_preserve_volume = False
me_cube_005.use_remesh_preserve_attributes = False
me_cube_005.use_mirror_vertex_groups = False
me_cube_005.update()

# ---- curves / text
cu_beziercurve_003 = bpy.data.curves.new('BezierCurve.003', 'CURVE')
cu_beziercurve_003.dimensions = '3D'
_sp = cu_beziercurve_003.splines.new('BEZIER'); _sp.bezier_points.add(5)
_sp.bezier_points.foreach_set('co', [-6.534, 0.0, 0.0, -5.242, 0.2423, 0.0, -3.677, 0.2312, 0.0, -2.287, 0.1947, 0.1746, -0.8039, 0.1838, 0.0, 0.7269, 0.1379, 0.4689])
_sp.bezier_points.foreach_set('handle_left', [-7.24, -0.03957, 0.0, -5.921, 0.1791, 0.0, -4.383, 0.272, 0.0, -2.986, 0.2235, 0.1746, -1.317, 0.1309, 0.0, 0.2269, 0.1622, 0.1021])
_sp.bezier_points.foreach_set('handle_right', [-6.034, 0.02802, 0.0, -4.723, 0.2905, 0.0, -3.177, 0.2023, 0.0, -1.782, 0.1738, 0.1746, -0.1183, 0.2545, 0.0, 1.297, 0.1102, 0.8868])
for _p, _l, _r in zip(_sp.bezier_points, ['ALIGNED', 'ALIGNED', 'ALIGNED', 'ALIGNED', 'ALIGNED', 'ALIGNED'], ['ALIGNED', 'ALIGNED', 'ALIGNED', 'ALIGNED', 'ALIGNED', 'ALIGNED']): _p.handle_left_type = _l; _p.handle_right_type = _r
_sp.order_u = 0
_sp.order_v = 0
_sp = cu_beziercurve_003.splines.new('BEZIER'); _sp.bezier_points.add(5)
_sp.bezier_points.foreach_set('co', [-6.537, 0.0, -0.1674, -5.242, 0.2423, -0.1674, -3.677, 0.2312, -0.1674, -2.287, 0.1947, 0.007219, -0.8039, 0.1838, -0.1674, 0.7269, 0.1379, 0.3015])
_sp.bezier_points.foreach_set('handle_left', [-7.243, -0.03957, -0.1674, -5.921, 0.1791, -0.1674, -4.383, 0.272, -0.1674, -2.986, 0.2235, 0.007219, -1.317, 0.1309, -0.1674, 0.2269, 0.1622, -0.06532])
_sp.bezier_points.foreach_set('handle_right', [-6.037, 0.02802, -0.1674, -4.723, 0.2905, -0.1674, -3.177, 0.2023, -0.1674, -1.782, 0.1738, 0.007219, -0.1183, 0.2545, -0.1674, 1.297, 0.1102, 0.7194])
for _p, _l, _r in zip(_sp.bezier_points, ['ALIGNED', 'ALIGNED', 'ALIGNED', 'ALIGNED', 'ALIGNED', 'ALIGNED'], ['ALIGNED', 'ALIGNED', 'ALIGNED', 'ALIGNED', 'ALIGNED', 'ALIGNED']): _p.handle_left_type = _l; _p.handle_right_type = _r
_sp.order_u = 0
_sp.order_v = 0
_sp = cu_beziercurve_003.splines.new('BEZIER'); _sp.bezier_points.add(5)
_sp.bezier_points.foreach_set('co', [-6.541, 0.0, -0.35, -5.242, 0.2423, -0.35, -3.677, 0.2312, -0.35, -2.287, 0.1947, -0.1753, -0.8039, 0.1838, -0.35, 0.7269, 0.1863, 0.1189])
_sp.bezier_points.foreach_set('handle_left', [-7.247, -0.03957, -0.35, -5.921, 0.1791, -0.35, -4.383, 0.272, -0.35, -2.986, 0.2235, -0.1753, -1.317, 0.1309, -0.35, 0.2269, 0.2106, -0.2479])
_sp.bezier_points.foreach_set('handle_right', [-6.041, 0.02802, -0.35, -4.723, 0.2905, -0.35, -3.177, 0.2023, -0.35, -1.782, 0.1738, -0.1753, -0.1183, 0.2545, -0.35, 1.297, 0.1586, 0.5368])
for _p, _l, _r in zip(_sp.bezier_points, ['ALIGNED', 'ALIGNED', 'ALIGNED', 'ALIGNED', 'ALIGNED', 'ALIGNED'], ['ALIGNED', 'ALIGNED', 'ALIGNED', 'ALIGNED', 'ALIGNED', 'ALIGNED']): _p.handle_left_type = _l; _p.handle_right_type = _r
_sp.order_u = 0
_sp.order_v = 0
cu_beziercurve_003.use_path = True
cu_beziercurve_003.use_path_clamp = True
cu_beziercurve_003.bevel_depth = 0.03
cu_beziercurve_003.fill_mode = 'FULL'

# ---- objects
ob_x = bpy.data.objects.new('Балка', me_cube)
ob_x_1 = bpy.data.objects.new('Пустышка', None)
ob_001 = bpy.data.objects.new('Пустышка.001', None)
ob_x_2 = bpy.data.objects.new('Куб', me_001)
ob_001_1 = bpy.data.objects.new('Балка.001', me_cube_001)
ob_002 = bpy.data.objects.new('Балка.002', me_cube_002)
ob_beziercurve = bpy.data.objects.new('BezierCurve', cu_beziercurve_003)
ob_x_3 = bpy.data.objects.new('Стена Кирпичная', me_cube_004)
ob_001_2 = bpy.data.objects.new('Стена Кирпичная.001', me_cube_005)

# ---- transforms, parenting, visibility, modifiers, constraints
ob_x.location = (0.0, 0.0, 0.0)
ob_x.lock_rotations_4d = False
ob_x.empty_display_type = 'ARROWS'
ob_x.lineart.crease_threshold = 0.0
_m = ob_x.modifiers.new('Симметрия', 'MIRROR')
_m.use_axis = (False, True, False)
_m.use_clip = True
_m = ob_x.modifiers.new('Массив', 'ARRAY')
_m.count = 5
_m.relative_offset_displace = (-10.2, 0.0, 0.0)
_m = ob_x.modifiers.new('Bevel', 'BEVEL')
_m.width = 0.02
_m.width_pct = 0.02
ob_x_1.location = (6.123e-16, 2.542, 2.758)
ob_x_1.rotation_euler = (1.571, -0.0008464, 1.571)
ob_x_1.scale = (3.144, 3.144, 3.144)
ob_x_1.empty_display_type = 'IMAGE'
ob_x_1.empty_display_size = 5.0
ob_x_1.empty_image_depth = 'BACK'
ob_x_1.show_empty_image_perspective = False
ob_x_1.empty_image_side = 'FRONT'
ob_x_1.lineart.crease_threshold = 0.0
ob_001.location = (4.629, 2.542, 2.735)
ob_001.rotation_euler = (1.571, -0.0008464, 3.142)
ob_001.scale = (3.144, 3.144, 3.144)
ob_001.empty_display_type = 'IMAGE'
ob_001.empty_display_size = 5.0
ob_001.empty_image_depth = 'BACK'
ob_001.show_empty_image_perspective = False
ob_001.empty_image_side = 'FRONT'
ob_001.lineart.crease_threshold = 0.0
ob_x_2.location = (0.0, 0.0, 0.0)
ob_x_2.lineart.crease_threshold = 0.0
ob_x_2.use_mesh_mirror_x = True
_m = ob_x_2.modifiers.new('Симметрия', 'MIRROR')
_m.use_axis = (False, True, False)
_m = ob_x_2.modifiers.new('Массив', 'ARRAY')
_m.count = 5
_m.relative_offset_displace = (-1.06, 0.0, 0.0)
ob_001_1.location = (0.0, 0.0, 0.0)
ob_001_1.lock_rotations_4d = False
ob_001_1.empty_display_type = 'ARROWS'
ob_001_1.lineart.crease_threshold = 0.0
_m = ob_001_1.modifiers.new('Симметрия', 'MIRROR')
_m.use_axis = (False, True, False)
_m.use_clip = True
ob_002.location = (0.0, 0.0, 0.0)
ob_002.lock_rotations_4d = False
ob_002.empty_display_type = 'ARROWS'
ob_002.lineart.crease_threshold = 0.0
ob_beziercurve.location = (-0.6816, 2.578, 1.445)
ob_beziercurve.lineart.crease_threshold = 0.0
ob_x_3.location = (-0.315, 0.0, 0.0)
ob_x_3.lock_rotations_4d = False
ob_x_3.empty_display_type = 'ARROWS'
ob_x_3.lineart.crease_threshold = 0.0
ob_001_2.location = (-0.1437, 0.5566, 0.01459)
ob_001_2.lock_rotations_4d = False
ob_001_2.empty_display_type = 'ARROWS'
ob_001_2.lineart.crease_threshold = 0.0

# ---- collection membership
col_collection.objects.link(ob_x)
col_collection.objects.link(ob_x_1)
col_collection.objects.link(ob_001)
col_collection.objects.link(ob_x_2)
col_collection.objects.link(ob_001_1)
col_collection.objects.link(ob_002)
col_collection.objects.link(ob_beziercurve)
col_collection.objects.link(ob_x_3)
col_collection.objects.link(ob_001_2)

# ---- scene / render settings (as saved in the file)
scene.frame_start = 1; scene.frame_end = 250; scene.frame_set(0)
scene.render.engine = 'BLENDER_EEVEE_NEXT'
scene.cycles.samples = 128
scene.cycles.sampling_pattern = 'TABULATED_SOBOL'
scene.cycles.use_adaptive_sampling = False
scene.cycles.use_light_tree = False
scene.view_settings.view_transform = 'Filmic'
bpy.context.view_layer.update()

# ---- added for rendering (the .blend has no active camera and no usable light): camera, sun
cam_auto = bpy.data.cameras.new('AutoCamera')
cam_auto.lens = 50.0
cam_auto.sensor_width = 36.0
cam_auto.clip_end = 1000.0
ob_auto_camera = bpy.data.objects.new('AutoCamera', cam_auto)
scene.collection.objects.link(ob_auto_camera)
ob_auto_camera.location = (7.91589, -13.4142, 11.5107)
ob_auto_camera.rotation_euler = (1.09748, -7.21219e-08, 0.694738)
scene.camera = ob_auto_camera
light_auto_sun = bpy.data.lights.new('AutoSun', 'SUN')
light_auto_sun.energy = 3.0
light_auto_sun.angle = 0.0523599
ob_auto_sun = bpy.data.objects.new('AutoSun', light_auto_sun)
scene.collection.objects.link(ob_auto_sun)
ob_auto_sun.rotation_euler = (0.872665, 0.174533, 0.523599)
bpy.context.view_layer.update()
